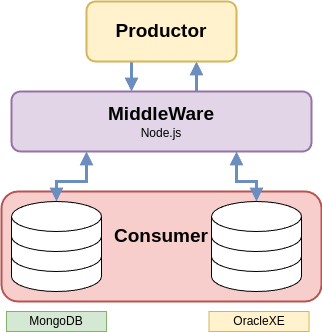

The diagram above was exported from draw.io. Its source (the exported page's mxGraphModel, read from the mxfile embedded in the PNG):
<mxGraphModel dx="862" dy="526" grid="1" gridSize="10" guides="1" tooltips="1" connect="1" arrows="1" fold="1" page="1" pageScale="1" pageWidth="827" pageHeight="1169" math="0" shadow="0">
  <root>
    <mxCell id="0" />
    <mxCell id="1" parent="0" />
    <mxCell id="3_jPracwTJlPweRZ_wTN-22" value="" style="rounded=1;whiteSpace=wrap;html=1;fillColor=#f8cecc;strokeColor=#b85450;strokeWidth=2;" vertex="1" parent="1">
      <mxGeometry x="180" y="260" width="320" height="110" as="geometry" />
    </mxCell>
    <mxCell id="3_jPracwTJlPweRZ_wTN-21" value="" style="edgeStyle=orthogonalEdgeStyle;rounded=0;orthogonalLoop=1;jettySize=auto;html=1;endArrow=block;endFill=1;strokeWidth=3;fillColor=#dae8fc;strokeColor=#6c8ebf;" edge="1" parent="1">
      <mxGeometry relative="1" as="geometry">
        <mxPoint x="375" y="160.00000000000006" as="sourcePoint" />
        <mxPoint x="375" y="130" as="targetPoint" />
      </mxGeometry>
    </mxCell>
    <mxCell id="3_jPracwTJlPweRZ_wTN-3" value="&lt;font style=&quot;font-size: 19px;&quot;&gt;&lt;b&gt;MiddleWare&lt;/b&gt;&lt;/font&gt;&lt;br&gt;Node.js" style="rounded=1;whiteSpace=wrap;html=1;fillColor=#e1d5e7;strokeColor=#9673a6;strokeWidth=2;" vertex="1" parent="1">
      <mxGeometry x="190" y="160" width="300" height="60" as="geometry" />
    </mxCell>
    <mxCell id="3_jPracwTJlPweRZ_wTN-20" value="" style="edgeStyle=orthogonalEdgeStyle;rounded=0;orthogonalLoop=1;jettySize=auto;html=1;endArrow=block;endFill=1;strokeWidth=3;fillColor=#dae8fc;strokeColor=#6c8ebf;" edge="1" parent="1">
      <mxGeometry relative="1" as="geometry">
        <mxPoint x="310" y="130" as="sourcePoint" />
        <mxPoint x="310" y="160.00000000000006" as="targetPoint" />
      </mxGeometry>
    </mxCell>
    <mxCell id="3_jPracwTJlPweRZ_wTN-4" value="&lt;b&gt;&lt;font style=&quot;font-size: 19px;&quot;&gt;Productor&lt;/font&gt;&lt;/b&gt;" style="rounded=1;whiteSpace=wrap;html=1;fillColor=#fff2cc;strokeColor=#d6b656;strokeWidth=2;" vertex="1" parent="1">
      <mxGeometry x="265" y="70" width="150" height="60" as="geometry" />
    </mxCell>
    <mxCell id="3_jPracwTJlPweRZ_wTN-10" value="MongoDB" style="rounded=0;whiteSpace=wrap;html=1;fillColor=#d5e8d4;strokeColor=#82b366;fontStyle=0;fontSize=12;" vertex="1" parent="1">
      <mxGeometry x="185" y="380" width="100" height="20" as="geometry" />
    </mxCell>
    <mxCell id="3_jPracwTJlPweRZ_wTN-11" value="" style="group" vertex="1" connectable="0" parent="1">
      <mxGeometry x="190" y="270" width="95" height="90" as="geometry" />
    </mxCell>
    <mxCell id="3_jPracwTJlPweRZ_wTN-9" value="" style="group;container=0;" vertex="1" connectable="0" parent="3_jPracwTJlPweRZ_wTN-11">
      <mxGeometry width="95" height="90" as="geometry" />
    </mxCell>
    <mxCell id="3_jPracwTJlPweRZ_wTN-5" value="" style="shape=cylinder3;whiteSpace=wrap;html=1;boundedLbl=1;backgroundOutline=1;size=15;" vertex="1" parent="3_jPracwTJlPweRZ_wTN-11">
      <mxGeometry y="40" width="90" height="50" as="geometry" />
    </mxCell>
    <mxCell id="3_jPracwTJlPweRZ_wTN-7" value="" style="shape=cylinder3;whiteSpace=wrap;html=1;boundedLbl=1;backgroundOutline=1;size=15;" vertex="1" parent="3_jPracwTJlPweRZ_wTN-11">
      <mxGeometry y="20" width="90" height="50" as="geometry" />
    </mxCell>
    <mxCell id="3_jPracwTJlPweRZ_wTN-8" value="" style="shape=cylinder3;whiteSpace=wrap;html=1;boundedLbl=1;backgroundOutline=1;size=15;" vertex="1" parent="3_jPracwTJlPweRZ_wTN-11">
      <mxGeometry width="90" height="50" as="geometry" />
    </mxCell>
    <mxCell id="3_jPracwTJlPweRZ_wTN-12" value="OracleXE" style="rounded=0;whiteSpace=wrap;html=1;fillColor=#fff2cc;strokeColor=#d6b656;fontStyle=0;fontSize=12;" vertex="1" parent="1">
      <mxGeometry x="387.5" y="380" width="100" height="20" as="geometry" />
    </mxCell>
    <mxCell id="3_jPracwTJlPweRZ_wTN-13" value="" style="group;strokeWidth=1;" vertex="1" connectable="0" parent="1">
      <mxGeometry x="390" y="270" width="95" height="90" as="geometry" />
    </mxCell>
    <mxCell id="3_jPracwTJlPweRZ_wTN-14" value="" style="group;container=0;" vertex="1" connectable="0" parent="3_jPracwTJlPweRZ_wTN-13">
      <mxGeometry width="95" height="90" as="geometry" />
    </mxCell>
    <mxCell id="3_jPracwTJlPweRZ_wTN-15" value="" style="shape=cylinder3;whiteSpace=wrap;html=1;boundedLbl=1;backgroundOutline=1;size=15;" vertex="1" parent="3_jPracwTJlPweRZ_wTN-13">
      <mxGeometry y="40" width="90" height="50" as="geometry" />
    </mxCell>
    <mxCell id="3_jPracwTJlPweRZ_wTN-16" value="" style="shape=cylinder3;whiteSpace=wrap;html=1;boundedLbl=1;backgroundOutline=1;size=15;" vertex="1" parent="3_jPracwTJlPweRZ_wTN-13">
      <mxGeometry y="20" width="90" height="50" as="geometry" />
    </mxCell>
    <mxCell id="3_jPracwTJlPweRZ_wTN-17" value="" style="shape=cylinder3;whiteSpace=wrap;html=1;boundedLbl=1;backgroundOutline=1;size=15;" vertex="1" parent="3_jPracwTJlPweRZ_wTN-13">
      <mxGeometry width="90" height="50" as="geometry" />
    </mxCell>
    <mxCell id="3_jPracwTJlPweRZ_wTN-18" value="" style="endArrow=block;html=1;rounded=0;exitX=0.5;exitY=0;exitDx=0;exitDy=0;exitPerimeter=0;entryX=0.25;entryY=1;entryDx=0;entryDy=0;endFill=1;startArrow=block;startFill=1;strokeWidth=3;fillColor=#dae8fc;strokeColor=#6c8ebf;" edge="1" parent="1" source="3_jPracwTJlPweRZ_wTN-8" target="3_jPracwTJlPweRZ_wTN-3">
      <mxGeometry width="50" height="50" relative="1" as="geometry">
        <mxPoint x="380" y="260" as="sourcePoint" />
        <mxPoint x="430" y="210" as="targetPoint" />
        <Array as="points">
          <mxPoint x="235" y="250" />
          <mxPoint x="265" y="250" />
        </Array>
      </mxGeometry>
    </mxCell>
    <mxCell id="3_jPracwTJlPweRZ_wTN-19" value="" style="endArrow=block;html=1;rounded=0;exitX=0.5;exitY=0;exitDx=0;exitDy=0;exitPerimeter=0;entryX=0.75;entryY=1;entryDx=0;entryDy=0;endFill=1;startArrow=block;startFill=1;strokeWidth=3;fillColor=#dae8fc;strokeColor=#6c8ebf;" edge="1" parent="1" source="3_jPracwTJlPweRZ_wTN-17" target="3_jPracwTJlPweRZ_wTN-3">
      <mxGeometry width="50" height="50" relative="1" as="geometry">
        <mxPoint x="245" y="280" as="sourcePoint" />
        <mxPoint x="275" y="230" as="targetPoint" />
        <Array as="points">
          <mxPoint x="435" y="250" />
          <mxPoint x="415" y="250" />
        </Array>
      </mxGeometry>
    </mxCell>
    <mxCell id="3_jPracwTJlPweRZ_wTN-23" value="Consumer" style="text;html=1;align=center;verticalAlign=middle;whiteSpace=wrap;rounded=0;fontStyle=1;strokeWidth=6;fontSize=19;" vertex="1" parent="1">
      <mxGeometry x="310" y="290" width="60" height="30" as="geometry" />
    </mxCell>
  </root>
</mxGraphModel>